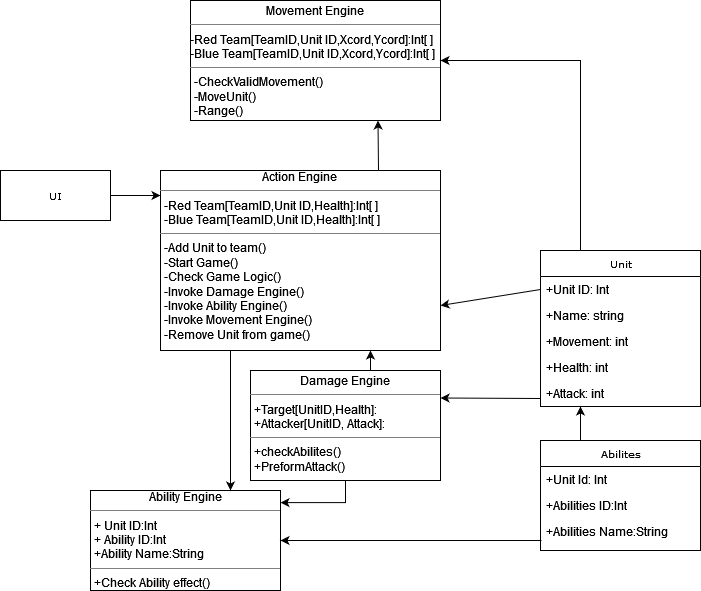

The diagram above was exported from draw.io. Its source (the exported page's mxGraphModel, read from the mxfile embedded in the PNG):
<mxGraphModel dx="1422" dy="752" grid="1" gridSize="10" guides="1" tooltips="1" connect="1" arrows="1" fold="1" page="1" pageScale="1" pageWidth="850" pageHeight="1100" background="none" math="0" shadow="0">
  <root>
    <mxCell id="0" />
    <mxCell id="1" parent="0" />
    <mxCell id="5d2195bd80daf111-17" value="UI" style="html=1;rounded=0;shadow=0;comic=0;labelBackgroundColor=none;strokeWidth=1;fontFamily=Verdana;fontSize=10;align=center;" parent="1" vertex="1">
      <mxGeometry x="50" y="240" width="110" height="50" as="geometry" />
    </mxCell>
    <mxCell id="5d2195bd80daf111-18" value="&lt;div align=&quot;center&quot;&gt;Action Engine&lt;br&gt;&lt;/div&gt;&lt;hr size=&quot;1&quot;&gt;&lt;p style=&quot;margin:0px;margin-left:4px;&quot;&gt;-Red Team[TeamID,Unit ID,Health]:Int[ ]&lt;/p&gt;&lt;p style=&quot;margin:0px;margin-left:4px;&quot;&gt;-Blue Team[TeamID,Unit ID,Health]:Int[ ]&lt;br&gt;&lt;/p&gt;&lt;hr size=&quot;1&quot;&gt;&lt;p style=&quot;margin:0px;margin-left:4px;&quot;&gt;-Add Unit to team()&lt;/p&gt;&lt;p style=&quot;margin:0px;margin-left:4px;&quot;&gt;-Start Game()&lt;/p&gt;&lt;p style=&quot;margin:0px;margin-left:4px;&quot;&gt;-Check Game Logic()&lt;br&gt;&lt;/p&gt;&lt;p style=&quot;margin:0px;margin-left:4px;&quot;&gt;-Invoke Damage Engine()&lt;/p&gt;&lt;p style=&quot;margin:0px;margin-left:4px;&quot;&gt;-Invoke Ability Engine()&lt;br&gt;&lt;/p&gt;&lt;p style=&quot;margin:0px;margin-left:4px;&quot;&gt;-Invoke Movement Engine()&lt;/p&gt;&lt;p style=&quot;margin:0px;margin-left:4px;&quot;&gt;-Remove Unit from game()&lt;br&gt;&lt;/p&gt;" style="verticalAlign=top;align=left;overflow=fill;fontSize=12;fontFamily=Helvetica;html=1;rounded=0;shadow=0;comic=0;labelBackgroundColor=none;strokeWidth=1" parent="1" vertex="1">
      <mxGeometry x="210" y="240" width="280" height="180" as="geometry" />
    </mxCell>
    <mxCell id="MjPfCFjI9k_mUKGAIa-a-11" value="&lt;div&gt;Unit&lt;/div&gt;" style="swimlane;html=1;fontStyle=0;childLayout=stackLayout;horizontal=1;startSize=26;fillColor=none;horizontalStack=0;resizeParent=1;resizeLast=0;collapsible=1;marginBottom=0;swimlaneFillColor=#ffffff;rounded=0;shadow=0;comic=0;labelBackgroundColor=none;strokeWidth=1;fontFamily=Verdana;fontSize=10;align=center;" vertex="1" parent="1">
      <mxGeometry x="590" y="320" width="160" height="156" as="geometry" />
    </mxCell>
    <mxCell id="MjPfCFjI9k_mUKGAIa-a-12" value="+Unit ID: Int" style="text;html=1;strokeColor=none;fillColor=none;align=left;verticalAlign=top;spacingLeft=4;spacingRight=4;whiteSpace=wrap;overflow=hidden;rotatable=0;points=[[0,0.5],[1,0.5]];portConstraint=eastwest;" vertex="1" parent="MjPfCFjI9k_mUKGAIa-a-11">
      <mxGeometry y="26" width="160" height="26" as="geometry" />
    </mxCell>
    <mxCell id="MjPfCFjI9k_mUKGAIa-a-13" value="+Name: string" style="text;html=1;strokeColor=none;fillColor=none;align=left;verticalAlign=top;spacingLeft=4;spacingRight=4;whiteSpace=wrap;overflow=hidden;rotatable=0;points=[[0,0.5],[1,0.5]];portConstraint=eastwest;" vertex="1" parent="MjPfCFjI9k_mUKGAIa-a-11">
      <mxGeometry y="52" width="160" height="26" as="geometry" />
    </mxCell>
    <mxCell id="MjPfCFjI9k_mUKGAIa-a-14" value="+Movement: int" style="text;html=1;strokeColor=none;fillColor=none;align=left;verticalAlign=top;spacingLeft=4;spacingRight=4;whiteSpace=wrap;overflow=hidden;rotatable=0;points=[[0,0.5],[1,0.5]];portConstraint=eastwest;" vertex="1" parent="MjPfCFjI9k_mUKGAIa-a-11">
      <mxGeometry y="78" width="160" height="26" as="geometry" />
    </mxCell>
    <mxCell id="MjPfCFjI9k_mUKGAIa-a-15" value="+Health: int" style="text;html=1;strokeColor=none;fillColor=none;align=left;verticalAlign=top;spacingLeft=4;spacingRight=4;whiteSpace=wrap;overflow=hidden;rotatable=0;points=[[0,0.5],[1,0.5]];portConstraint=eastwest;" vertex="1" parent="MjPfCFjI9k_mUKGAIa-a-11">
      <mxGeometry y="104" width="160" height="26" as="geometry" />
    </mxCell>
    <mxCell id="MjPfCFjI9k_mUKGAIa-a-16" value="&lt;div&gt;+Attack: int&lt;/div&gt;" style="text;html=1;strokeColor=none;fillColor=none;align=left;verticalAlign=top;spacingLeft=4;spacingRight=4;whiteSpace=wrap;overflow=hidden;rotatable=0;points=[[0,0.5],[1,0.5]];portConstraint=eastwest;" vertex="1" parent="MjPfCFjI9k_mUKGAIa-a-11">
      <mxGeometry y="130" width="160" height="26" as="geometry" />
    </mxCell>
    <mxCell id="MjPfCFjI9k_mUKGAIa-a-25" value="Abilites" style="swimlane;html=1;fontStyle=0;childLayout=stackLayout;horizontal=1;startSize=26;fillColor=none;horizontalStack=0;resizeParent=1;resizeLast=0;collapsible=1;marginBottom=0;swimlaneFillColor=#ffffff;rounded=0;shadow=0;comic=0;labelBackgroundColor=none;strokeWidth=1;fontFamily=Verdana;fontSize=10;align=center;" vertex="1" parent="1">
      <mxGeometry x="590" y="510" width="160" height="110" as="geometry" />
    </mxCell>
    <mxCell id="MjPfCFjI9k_mUKGAIa-a-26" value="+Unit Id: Int" style="text;html=1;strokeColor=none;fillColor=none;align=left;verticalAlign=top;spacingLeft=4;spacingRight=4;whiteSpace=wrap;overflow=hidden;rotatable=0;points=[[0,0.5],[1,0.5]];portConstraint=eastwest;" vertex="1" parent="MjPfCFjI9k_mUKGAIa-a-25">
      <mxGeometry y="26" width="160" height="26" as="geometry" />
    </mxCell>
    <mxCell id="MjPfCFjI9k_mUKGAIa-a-23" value="+Abilities ID:Int" style="text;html=1;strokeColor=none;fillColor=none;align=left;verticalAlign=top;spacingLeft=4;spacingRight=4;whiteSpace=wrap;overflow=hidden;rotatable=0;points=[[0,0.5],[1,0.5]];portConstraint=eastwest;" vertex="1" parent="MjPfCFjI9k_mUKGAIa-a-25">
      <mxGeometry y="52" width="160" height="26" as="geometry" />
    </mxCell>
    <mxCell id="MjPfCFjI9k_mUKGAIa-a-31" value="+Abilities Name:String" style="text;html=1;strokeColor=none;fillColor=none;align=left;verticalAlign=top;spacingLeft=4;spacingRight=4;whiteSpace=wrap;overflow=hidden;rotatable=0;points=[[0,0.5],[1,0.5]];portConstraint=eastwest;" vertex="1" parent="MjPfCFjI9k_mUKGAIa-a-25">
      <mxGeometry y="78" width="160" height="26" as="geometry" />
    </mxCell>
    <mxCell id="MjPfCFjI9k_mUKGAIa-a-35" value="" style="endArrow=classic;html=1;rounded=0;exitX=1;exitY=0.5;exitDx=0;exitDy=0;" edge="1" parent="1" source="5d2195bd80daf111-17">
      <mxGeometry width="50" height="50" relative="1" as="geometry">
        <mxPoint x="330" y="470" as="sourcePoint" />
        <mxPoint x="210" y="265" as="targetPoint" />
      </mxGeometry>
    </mxCell>
    <mxCell id="MjPfCFjI9k_mUKGAIa-a-36" value="" style="endArrow=classic;html=1;rounded=0;exitX=0.25;exitY=0;exitDx=0;exitDy=0;entryX=0.25;entryY=1;entryDx=0;entryDy=0;" edge="1" parent="1" source="MjPfCFjI9k_mUKGAIa-a-25" target="MjPfCFjI9k_mUKGAIa-a-11">
      <mxGeometry width="50" height="50" relative="1" as="geometry">
        <mxPoint x="440" y="660" as="sourcePoint" />
        <mxPoint x="640" y="550" as="targetPoint" />
      </mxGeometry>
    </mxCell>
    <mxCell id="MjPfCFjI9k_mUKGAIa-a-37" value="" style="endArrow=classic;html=1;rounded=0;entryX=1;entryY=0.75;entryDx=0;entryDy=0;exitX=0;exitY=0.25;exitDx=0;exitDy=0;" edge="1" parent="1" source="MjPfCFjI9k_mUKGAIa-a-11" target="5d2195bd80daf111-18">
      <mxGeometry width="50" height="50" relative="1" as="geometry">
        <mxPoint x="590" y="268" as="sourcePoint" />
        <mxPoint x="370" y="470" as="targetPoint" />
      </mxGeometry>
    </mxCell>
    <mxCell id="MjPfCFjI9k_mUKGAIa-a-39" value="&lt;p style=&quot;margin:0px;margin-top:4px;text-align:center;&quot;&gt;Damage Engine&lt;/p&gt;&lt;hr size=&quot;1&quot;&gt;&lt;p style=&quot;margin:0px;margin-left:4px;&quot;&gt;+Target[UnitID,Health]:&lt;br&gt;+Attacker[UnitID, Attack]:&lt;br&gt;&lt;/p&gt;&lt;hr size=&quot;1&quot;&gt;&lt;p style=&quot;margin:0px;margin-left:4px;&quot;&gt;+checkAbilites()&lt;br&gt;+PreformAttack()&lt;br&gt;&lt;/p&gt;" style="verticalAlign=top;align=left;overflow=fill;fontSize=12;fontFamily=Helvetica;html=1;rounded=0;shadow=0;comic=0;labelBackgroundColor=none;strokeWidth=1" vertex="1" parent="1">
      <mxGeometry x="300" y="440" width="190" height="110" as="geometry" />
    </mxCell>
    <mxCell id="MjPfCFjI9k_mUKGAIa-a-40" value="&lt;p style=&quot;margin:0px;margin-top:4px;text-align:center;&quot;&gt;Movement Engine&lt;/p&gt;&lt;hr size=&quot;1&quot;&gt;&lt;div&gt;-Red Team[TeamID,Unit ID,Xcord,Ycord]:Int[ ]&lt;/div&gt;&lt;div&gt;-Blue Team[TeamID,Unit ID,Xcord,Ycord]:Int[ ]&lt;/div&gt;&lt;p style=&quot;margin:0px;margin-left:4px;&quot;&gt;&lt;/p&gt;&lt;hr size=&quot;1&quot;&gt;&lt;p style=&quot;margin:0px;margin-left:4px;&quot;&gt;-CheckValidMovement()&lt;/p&gt;&lt;p style=&quot;margin:0px;margin-left:4px;&quot;&gt;-MoveUnit()&lt;/p&gt;&lt;p style=&quot;margin:0px;margin-left:4px;&quot;&gt;-Range()&lt;br&gt;&lt;/p&gt;" style="verticalAlign=top;align=left;overflow=fill;fontSize=12;fontFamily=Helvetica;html=1;rounded=0;shadow=0;comic=0;labelBackgroundColor=none;strokeWidth=1" vertex="1" parent="1">
      <mxGeometry x="240" y="70" width="250" height="120" as="geometry" />
    </mxCell>
    <mxCell id="MjPfCFjI9k_mUKGAIa-a-41" value="&lt;div align=&quot;center&quot;&gt;Ability Engine&lt;/div&gt;&lt;hr size=&quot;1&quot;&gt;&lt;p style=&quot;margin:0px;margin-left:4px;&quot;&gt;+ Unit ID:Int&lt;br&gt;+ Ability ID:Int&lt;/p&gt;&lt;p style=&quot;margin:0px;margin-left:4px;&quot;&gt;+Ability Name:String&lt;br&gt;&lt;/p&gt;&lt;hr size=&quot;1&quot;&gt;&lt;p style=&quot;margin:0px;margin-left:4px;&quot;&gt;+Check Ability effect()&lt;br&gt;&lt;/p&gt;" style="verticalAlign=top;align=left;overflow=fill;fontSize=12;fontFamily=Helvetica;html=1;rounded=0;shadow=0;comic=0;labelBackgroundColor=none;strokeWidth=1" vertex="1" parent="1">
      <mxGeometry x="140" y="560" width="190" height="100" as="geometry" />
    </mxCell>
    <mxCell id="MjPfCFjI9k_mUKGAIa-a-42" value="" style="endArrow=classic;html=1;rounded=0;entryX=0.75;entryY=1;entryDx=0;entryDy=0;" edge="1" parent="1" target="MjPfCFjI9k_mUKGAIa-a-40">
      <mxGeometry width="50" height="50" relative="1" as="geometry">
        <mxPoint x="428" y="240" as="sourcePoint" />
        <mxPoint x="420" y="510" as="targetPoint" />
      </mxGeometry>
    </mxCell>
    <mxCell id="MjPfCFjI9k_mUKGAIa-a-43" value="" style="endArrow=classic;html=1;rounded=0;exitX=0.25;exitY=0;exitDx=0;exitDy=0;entryX=1;entryY=0.5;entryDx=0;entryDy=0;edgeStyle=orthogonalEdgeStyle;" edge="1" parent="1" source="MjPfCFjI9k_mUKGAIa-a-11" target="MjPfCFjI9k_mUKGAIa-a-40">
      <mxGeometry width="50" height="50" relative="1" as="geometry">
        <mxPoint x="600" y="190" as="sourcePoint" />
        <mxPoint x="650" y="140" as="targetPoint" />
      </mxGeometry>
    </mxCell>
    <mxCell id="MjPfCFjI9k_mUKGAIa-a-44" value="" style="endArrow=classic;html=1;rounded=0;entryX=1;entryY=0.25;entryDx=0;entryDy=0;" edge="1" parent="1" target="MjPfCFjI9k_mUKGAIa-a-39">
      <mxGeometry width="50" height="50" relative="1" as="geometry">
        <mxPoint x="590" y="468" as="sourcePoint" />
        <mxPoint x="250" y="460" as="targetPoint" />
      </mxGeometry>
    </mxCell>
    <mxCell id="MjPfCFjI9k_mUKGAIa-a-45" value="" style="endArrow=classic;html=1;rounded=0;entryX=0.75;entryY=1;entryDx=0;entryDy=0;" edge="1" parent="1" target="5d2195bd80daf111-18">
      <mxGeometry width="50" height="50" relative="1" as="geometry">
        <mxPoint x="420" y="440" as="sourcePoint" />
        <mxPoint x="240" y="490" as="targetPoint" />
      </mxGeometry>
    </mxCell>
    <mxCell id="MjPfCFjI9k_mUKGAIa-a-46" value="" style="endArrow=classic;html=1;rounded=0;exitX=0.25;exitY=1;exitDx=0;exitDy=0;" edge="1" parent="1" source="5d2195bd80daf111-18">
      <mxGeometry width="50" height="50" relative="1" as="geometry">
        <mxPoint x="160" y="520" as="sourcePoint" />
        <mxPoint x="280" y="560" as="targetPoint" />
      </mxGeometry>
    </mxCell>
    <mxCell id="MjPfCFjI9k_mUKGAIa-a-47" value="" style="endArrow=none;html=1;rounded=0;exitX=1;exitY=0.5;exitDx=0;exitDy=0;endFill=0;startArrow=classic;startFill=1;entryX=0.006;entryY=0.846;entryDx=0;entryDy=0;entryPerimeter=0;" edge="1" parent="1" source="MjPfCFjI9k_mUKGAIa-a-41" target="MjPfCFjI9k_mUKGAIa-a-31">
      <mxGeometry width="50" height="50" relative="1" as="geometry">
        <mxPoint x="450" y="740" as="sourcePoint" />
        <mxPoint x="590" y="595" as="targetPoint" />
      </mxGeometry>
    </mxCell>
    <mxCell id="MjPfCFjI9k_mUKGAIa-a-48" value="" style="endArrow=classic;html=1;rounded=0;exitX=0.5;exitY=1;exitDx=0;exitDy=0;entryX=1;entryY=0.121;entryDx=0;entryDy=0;entryPerimeter=0;edgeStyle=orthogonalEdgeStyle;" edge="1" parent="1" source="MjPfCFjI9k_mUKGAIa-a-39" target="MjPfCFjI9k_mUKGAIa-a-41">
      <mxGeometry width="50" height="50" relative="1" as="geometry">
        <mxPoint x="420" y="690" as="sourcePoint" />
        <mxPoint x="470" y="640" as="targetPoint" />
      </mxGeometry>
    </mxCell>
  </root>
</mxGraphModel>